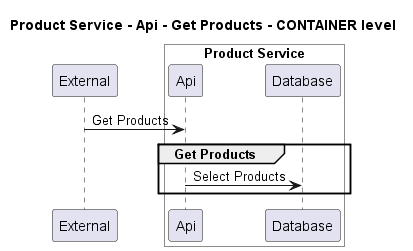

The diagram above was rendered by PlantUML. Its source (embedded in the PNG):
@startuml
!pragma layout smetana

title Product Service - Api - Get Products - CONTAINER level

participant "External" as C4InterFlow.SoftwareSystems.ExternalSystem

box "Product Service" #White
    participant "Api" as ECommercePlatform.SoftwareSystems.ProductService.Containers.Api
    participant "Database" as ECommercePlatform.SoftwareSystems.ProductService.Containers.Database
end box


C4InterFlow.SoftwareSystems.ExternalSystem -> ECommercePlatform.SoftwareSystems.ProductService.Containers.Api : Get Products
group Get Products
ECommercePlatform.SoftwareSystems.ProductService.Containers.Api -> ECommercePlatform.SoftwareSystems.ProductService.Containers.Database : Select Products
end


@enduml